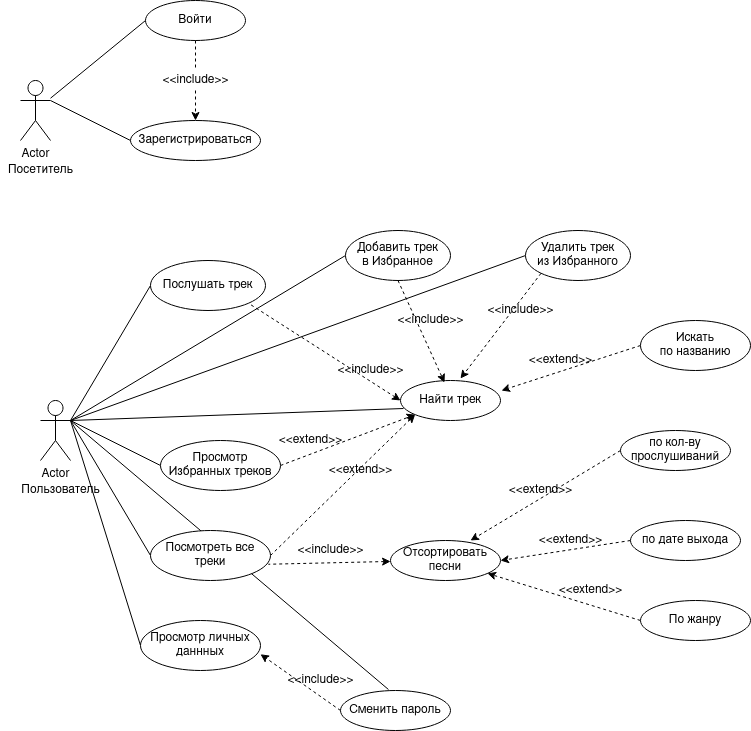

The diagram above was exported from draw.io. Its source (the exported page's mxGraphModel, read from the mxfile embedded in the PNG):
<mxGraphModel dx="1350" dy="793" grid="1" gridSize="10" guides="1" tooltips="1" connect="1" arrows="1" fold="1" page="1" pageScale="1" pageWidth="1654" pageHeight="2336" math="0" shadow="0">
  <root>
    <mxCell id="0" />
    <mxCell id="1" parent="0" />
    <mxCell id="HJSzNz0skiFvzdN5Fped-9" style="rounded=0;orthogonalLoop=1;jettySize=auto;html=1;entryX=0;entryY=0.5;entryDx=0;entryDy=0;endArrow=none;endFill=0;" parent="1" source="HJSzNz0skiFvzdN5Fped-1" target="HJSzNz0skiFvzdN5Fped-2" edge="1">
      <mxGeometry relative="1" as="geometry" />
    </mxCell>
    <mxCell id="HJSzNz0skiFvzdN5Fped-10" style="edgeStyle=none;rounded=0;orthogonalLoop=1;jettySize=auto;html=1;exitX=1;exitY=0.3333333333333333;exitDx=0;exitDy=0;exitPerimeter=0;entryX=0;entryY=0.5;entryDx=0;entryDy=0;endArrow=none;endFill=0;" parent="1" source="HJSzNz0skiFvzdN5Fped-1" target="HJSzNz0skiFvzdN5Fped-5" edge="1">
      <mxGeometry relative="1" as="geometry" />
    </mxCell>
    <mxCell id="HJSzNz0skiFvzdN5Fped-1" value="Actor" style="shape=umlActor;verticalLabelPosition=bottom;verticalAlign=top;html=1;outlineConnect=0;" parent="1" vertex="1">
      <mxGeometry x="180" y="140" width="30" height="60" as="geometry" />
    </mxCell>
    <mxCell id="HJSzNz0skiFvzdN5Fped-35" style="edgeStyle=none;rounded=0;orthogonalLoop=1;jettySize=auto;html=1;exitX=0.5;exitY=1;exitDx=0;exitDy=0;entryX=0.5;entryY=0;entryDx=0;entryDy=0;dashed=1;endArrow=classic;endFill=1;startArrow=none;" parent="1" source="HJSzNz0skiFvzdN5Fped-36" target="HJSzNz0skiFvzdN5Fped-5" edge="1">
      <mxGeometry relative="1" as="geometry" />
    </mxCell>
    <mxCell id="HJSzNz0skiFvzdN5Fped-2" value="Войти" style="ellipse;whiteSpace=wrap;html=1;" parent="1" vertex="1">
      <mxGeometry x="305" y="60" width="100" height="40" as="geometry" />
    </mxCell>
    <mxCell id="HJSzNz0skiFvzdN5Fped-5" value="Зарегистрироваться" style="ellipse;whiteSpace=wrap;html=1;" parent="1" vertex="1">
      <mxGeometry x="290" y="180" width="130" height="40" as="geometry" />
    </mxCell>
    <mxCell id="HJSzNz0skiFvzdN5Fped-51" style="edgeStyle=none;rounded=0;orthogonalLoop=1;jettySize=auto;html=1;exitX=1;exitY=0.3333333333333333;exitDx=0;exitDy=0;exitPerimeter=0;entryX=0;entryY=0.5;entryDx=0;entryDy=0;endArrow=none;endFill=0;" parent="1" source="HJSzNz0skiFvzdN5Fped-11" target="HJSzNz0skiFvzdN5Fped-13" edge="1">
      <mxGeometry relative="1" as="geometry" />
    </mxCell>
    <mxCell id="HJSzNz0skiFvzdN5Fped-52" style="edgeStyle=none;rounded=0;orthogonalLoop=1;jettySize=auto;html=1;exitX=1;exitY=0.3333333333333333;exitDx=0;exitDy=0;exitPerimeter=0;entryX=0;entryY=0.5;entryDx=0;entryDy=0;endArrow=none;endFill=0;" parent="1" source="HJSzNz0skiFvzdN5Fped-11" target="HJSzNz0skiFvzdN5Fped-15" edge="1">
      <mxGeometry relative="1" as="geometry" />
    </mxCell>
    <mxCell id="HJSzNz0skiFvzdN5Fped-57" style="edgeStyle=none;rounded=0;orthogonalLoop=1;jettySize=auto;html=1;exitX=1;exitY=0.3333333333333333;exitDx=0;exitDy=0;exitPerimeter=0;entryX=0.03;entryY=0.7;entryDx=0;entryDy=0;endArrow=none;endFill=0;entryPerimeter=0;" parent="1" source="HJSzNz0skiFvzdN5Fped-11" target="HJSzNz0skiFvzdN5Fped-14" edge="1">
      <mxGeometry relative="1" as="geometry" />
    </mxCell>
    <mxCell id="oujYCJea_SEfvTba0Pcx-3" style="edgeStyle=none;rounded=0;orthogonalLoop=1;jettySize=auto;html=1;exitX=1;exitY=0.3333333333333333;exitDx=0;exitDy=0;exitPerimeter=0;entryX=0;entryY=0.5;entryDx=0;entryDy=0;endArrow=none;endFill=0;" parent="1" source="HJSzNz0skiFvzdN5Fped-11" target="oujYCJea_SEfvTba0Pcx-1" edge="1">
      <mxGeometry relative="1" as="geometry" />
    </mxCell>
    <mxCell id="oujYCJea_SEfvTba0Pcx-6" style="edgeStyle=none;rounded=0;orthogonalLoop=1;jettySize=auto;html=1;exitX=1;exitY=0.3333333333333333;exitDx=0;exitDy=0;exitPerimeter=0;entryX=0;entryY=0.5;entryDx=0;entryDy=0;endArrow=none;endFill=0;" parent="1" source="HJSzNz0skiFvzdN5Fped-11" target="oujYCJea_SEfvTba0Pcx-2" edge="1">
      <mxGeometry relative="1" as="geometry" />
    </mxCell>
    <mxCell id="oujYCJea_SEfvTba0Pcx-9" style="edgeStyle=none;rounded=0;orthogonalLoop=1;jettySize=auto;html=1;exitX=1;exitY=0.3333333333333333;exitDx=0;exitDy=0;exitPerimeter=0;entryX=0;entryY=0.5;entryDx=0;entryDy=0;endArrow=none;endFill=0;" parent="1" source="HJSzNz0skiFvzdN5Fped-11" target="oujYCJea_SEfvTba0Pcx-7" edge="1">
      <mxGeometry relative="1" as="geometry" />
    </mxCell>
    <mxCell id="oujYCJea_SEfvTba0Pcx-17" style="edgeStyle=none;rounded=0;orthogonalLoop=1;jettySize=auto;html=1;exitX=1;exitY=0.3333333333333333;exitDx=0;exitDy=0;exitPerimeter=0;entryX=0;entryY=0.5;entryDx=0;entryDy=0;endArrow=none;endFill=0;" parent="1" source="HJSzNz0skiFvzdN5Fped-11" target="oujYCJea_SEfvTba0Pcx-12" edge="1">
      <mxGeometry relative="1" as="geometry" />
    </mxCell>
    <mxCell id="oujYCJea_SEfvTba0Pcx-18" style="edgeStyle=none;rounded=0;orthogonalLoop=1;jettySize=auto;html=1;exitX=1;exitY=0.3333333333333333;exitDx=0;exitDy=0;exitPerimeter=0;entryX=0.436;entryY=-0.025;entryDx=0;entryDy=0;entryPerimeter=0;endArrow=none;endFill=0;" parent="1" source="HJSzNz0skiFvzdN5Fped-11" target="oujYCJea_SEfvTba0Pcx-8" edge="1">
      <mxGeometry relative="1" as="geometry" />
    </mxCell>
    <mxCell id="HJSzNz0skiFvzdN5Fped-11" value="Actor" style="shape=umlActor;verticalLabelPosition=bottom;verticalAlign=top;html=1;outlineConnect=0;" parent="1" vertex="1">
      <mxGeometry x="200" y="460" width="30" height="60" as="geometry" />
    </mxCell>
    <mxCell id="HJSzNz0skiFvzdN5Fped-13" value="Послушать трек" style="ellipse;whiteSpace=wrap;html=1;" parent="1" vertex="1">
      <mxGeometry x="310" y="320" width="115" height="50" as="geometry" />
    </mxCell>
    <mxCell id="HJSzNz0skiFvzdN5Fped-26" style="edgeStyle=none;rounded=0;orthogonalLoop=1;jettySize=auto;html=1;exitX=0;exitY=0.5;exitDx=0;exitDy=0;entryX=1;entryY=1;entryDx=0;entryDy=0;dashed=1;endArrow=none;endFill=0;startArrow=classic;startFill=1;" parent="1" source="HJSzNz0skiFvzdN5Fped-14" target="HJSzNz0skiFvzdN5Fped-13" edge="1">
      <mxGeometry relative="1" as="geometry" />
    </mxCell>
    <mxCell id="HJSzNz0skiFvzdN5Fped-14" value="Найти трек" style="ellipse;whiteSpace=wrap;html=1;" parent="1" vertex="1">
      <mxGeometry x="560" y="440" width="100" height="40" as="geometry" />
    </mxCell>
    <mxCell id="HJSzNz0skiFvzdN5Fped-58" style="edgeStyle=none;rounded=0;orthogonalLoop=1;jettySize=auto;html=1;exitX=1;exitY=0.5;exitDx=0;exitDy=0;entryX=0;entryY=1;entryDx=0;entryDy=0;fontSize=11;endArrow=classic;endFill=1;dashed=1;" parent="1" source="HJSzNz0skiFvzdN5Fped-15" target="HJSzNz0skiFvzdN5Fped-14" edge="1">
      <mxGeometry relative="1" as="geometry" />
    </mxCell>
    <mxCell id="HJSzNz0skiFvzdN5Fped-15" value="Посмотреть все треки" style="ellipse;whiteSpace=wrap;html=1;" parent="1" vertex="1">
      <mxGeometry x="310" y="590" width="120" height="50" as="geometry" />
    </mxCell>
    <mxCell id="HJSzNz0skiFvzdN5Fped-31" style="edgeStyle=none;rounded=0;orthogonalLoop=1;jettySize=auto;html=1;entryX=0.982;entryY=0.675;entryDx=0;entryDy=0;entryPerimeter=0;dashed=1;endArrow=none;endFill=0;startArrow=classic;startFill=1;" parent="1" source="HJSzNz0skiFvzdN5Fped-16" target="HJSzNz0skiFvzdN5Fped-15" edge="1">
      <mxGeometry relative="1" as="geometry" />
    </mxCell>
    <mxCell id="HJSzNz0skiFvzdN5Fped-16" value="Отсортировать&lt;br&gt;песни" style="ellipse;whiteSpace=wrap;html=1;" parent="1" vertex="1">
      <mxGeometry x="550" y="600" width="110" height="40" as="geometry" />
    </mxCell>
    <mxCell id="HJSzNz0skiFvzdN5Fped-28" style="edgeStyle=none;rounded=0;orthogonalLoop=1;jettySize=auto;html=1;exitX=0;exitY=0.5;exitDx=0;exitDy=0;entryX=0.727;entryY=0;entryDx=0;entryDy=0;entryPerimeter=0;dashed=1;endArrow=classic;endFill=1;" parent="1" source="HJSzNz0skiFvzdN5Fped-17" target="HJSzNz0skiFvzdN5Fped-16" edge="1">
      <mxGeometry relative="1" as="geometry" />
    </mxCell>
    <mxCell id="HJSzNz0skiFvzdN5Fped-17" value="по кол-ву&lt;br&gt;прослушиваний" style="ellipse;whiteSpace=wrap;html=1;" parent="1" vertex="1">
      <mxGeometry x="780" y="490" width="110" height="40" as="geometry" />
    </mxCell>
    <mxCell id="HJSzNz0skiFvzdN5Fped-29" style="edgeStyle=none;rounded=0;orthogonalLoop=1;jettySize=auto;html=1;exitX=0;exitY=0.5;exitDx=0;exitDy=0;entryX=1;entryY=0.5;entryDx=0;entryDy=0;dashed=1;endArrow=classic;endFill=1;" parent="1" source="HJSzNz0skiFvzdN5Fped-18" target="HJSzNz0skiFvzdN5Fped-16" edge="1">
      <mxGeometry relative="1" as="geometry" />
    </mxCell>
    <mxCell id="HJSzNz0skiFvzdN5Fped-18" value="по дате выхода" style="ellipse;whiteSpace=wrap;html=1;" parent="1" vertex="1">
      <mxGeometry x="790" y="580" width="110" height="40" as="geometry" />
    </mxCell>
    <mxCell id="HJSzNz0skiFvzdN5Fped-30" style="edgeStyle=none;rounded=0;orthogonalLoop=1;jettySize=auto;html=1;exitX=0;exitY=0.5;exitDx=0;exitDy=0;dashed=1;endArrow=classic;endFill=1;" parent="1" source="HJSzNz0skiFvzdN5Fped-19" target="HJSzNz0skiFvzdN5Fped-16" edge="1">
      <mxGeometry relative="1" as="geometry" />
    </mxCell>
    <mxCell id="HJSzNz0skiFvzdN5Fped-19" value="По жанру" style="ellipse;whiteSpace=wrap;html=1;" parent="1" vertex="1">
      <mxGeometry x="800" y="660" width="110" height="40" as="geometry" />
    </mxCell>
    <mxCell id="HJSzNz0skiFvzdN5Fped-42" style="edgeStyle=none;rounded=0;orthogonalLoop=1;jettySize=auto;html=1;exitX=0;exitY=0.5;exitDx=0;exitDy=0;entryX=1.01;entryY=0.25;entryDx=0;entryDy=0;entryPerimeter=0;dashed=1;endArrow=classic;endFill=1;" parent="1" source="HJSzNz0skiFvzdN5Fped-34" target="HJSzNz0skiFvzdN5Fped-14" edge="1">
      <mxGeometry relative="1" as="geometry" />
    </mxCell>
    <mxCell id="HJSzNz0skiFvzdN5Fped-34" value="Искать&lt;br&gt;по названию" style="ellipse;whiteSpace=wrap;html=1;" parent="1" vertex="1">
      <mxGeometry x="800" y="380" width="110" height="50" as="geometry" />
    </mxCell>
    <mxCell id="HJSzNz0skiFvzdN5Fped-36" value="&amp;lt;&amp;lt;include&amp;gt;&amp;gt;" style="text;html=1;align=center;verticalAlign=middle;resizable=0;points=[];autosize=1;strokeColor=none;fillColor=none;" parent="1" vertex="1">
      <mxGeometry x="315" y="130" width="80" height="20" as="geometry" />
    </mxCell>
    <mxCell id="HJSzNz0skiFvzdN5Fped-37" value="" style="edgeStyle=none;rounded=0;orthogonalLoop=1;jettySize=auto;html=1;exitX=0.5;exitY=1;exitDx=0;exitDy=0;entryX=0.5;entryY=0;entryDx=0;entryDy=0;dashed=1;endArrow=none;endFill=1;" parent="1" source="HJSzNz0skiFvzdN5Fped-2" target="HJSzNz0skiFvzdN5Fped-36" edge="1">
      <mxGeometry relative="1" as="geometry">
        <mxPoint x="340" y="100" as="sourcePoint" />
        <mxPoint x="340" y="180" as="targetPoint" />
      </mxGeometry>
    </mxCell>
    <mxCell id="HJSzNz0skiFvzdN5Fped-38" value="&amp;lt;&amp;lt;extend&amp;gt;&amp;gt;" style="text;html=1;align=center;verticalAlign=middle;resizable=0;points=[];autosize=1;strokeColor=none;fillColor=none;" parent="1" vertex="1">
      <mxGeometry x="660" y="540" width="80" height="20" as="geometry" />
    </mxCell>
    <mxCell id="HJSzNz0skiFvzdN5Fped-40" value="&amp;lt;&amp;lt;extend&amp;gt;&amp;gt;" style="text;html=1;align=center;verticalAlign=middle;resizable=0;points=[];autosize=1;strokeColor=none;fillColor=none;" parent="1" vertex="1">
      <mxGeometry x="690" y="590" width="80" height="20" as="geometry" />
    </mxCell>
    <mxCell id="HJSzNz0skiFvzdN5Fped-41" value="&amp;lt;&amp;lt;extend&amp;gt;&amp;gt;" style="text;html=1;align=center;verticalAlign=middle;resizable=0;points=[];autosize=1;strokeColor=none;fillColor=none;" parent="1" vertex="1">
      <mxGeometry x="710" y="640" width="80" height="20" as="geometry" />
    </mxCell>
    <mxCell id="HJSzNz0skiFvzdN5Fped-43" value="&amp;lt;&amp;lt;extend&amp;gt;&amp;gt;" style="text;html=1;align=center;verticalAlign=middle;resizable=0;points=[];autosize=1;strokeColor=none;fillColor=none;" parent="1" vertex="1">
      <mxGeometry x="680" y="410" width="80" height="20" as="geometry" />
    </mxCell>
    <mxCell id="HJSzNz0skiFvzdN5Fped-46" value="&amp;lt;&amp;lt;include&amp;gt;&amp;gt;" style="text;html=1;align=center;verticalAlign=middle;resizable=0;points=[];autosize=1;strokeColor=none;fillColor=none;" parent="1" vertex="1">
      <mxGeometry x="490" y="420" width="80" height="20" as="geometry" />
    </mxCell>
    <mxCell id="HJSzNz0skiFvzdN5Fped-47" value="&amp;lt;&amp;lt;include&amp;gt;&amp;gt;" style="text;html=1;align=center;verticalAlign=middle;resizable=0;points=[];autosize=1;strokeColor=none;fillColor=none;" parent="1" vertex="1">
      <mxGeometry x="450" y="600" width="80" height="20" as="geometry" />
    </mxCell>
    <mxCell id="HJSzNz0skiFvzdN5Fped-48" value="Посетитель" style="text;html=1;align=center;verticalAlign=middle;resizable=0;points=[];autosize=1;strokeColor=none;fillColor=none;" parent="1" vertex="1">
      <mxGeometry x="160" y="220" width="80" height="20" as="geometry" />
    </mxCell>
    <mxCell id="HJSzNz0skiFvzdN5Fped-49" value="Пользователь" style="text;html=1;align=center;verticalAlign=middle;resizable=0;points=[];autosize=1;strokeColor=none;fillColor=none;" parent="1" vertex="1">
      <mxGeometry x="175" y="540" width="90" height="20" as="geometry" />
    </mxCell>
    <mxCell id="HJSzNz0skiFvzdN5Fped-59" value="&amp;lt;&amp;lt;extend&amp;gt;&amp;gt;" style="text;html=1;align=center;verticalAlign=middle;resizable=0;points=[];autosize=1;strokeColor=none;fillColor=none;" parent="1" vertex="1">
      <mxGeometry x="480" y="520" width="80" height="20" as="geometry" />
    </mxCell>
    <mxCell id="oujYCJea_SEfvTba0Pcx-4" style="edgeStyle=none;rounded=0;orthogonalLoop=1;jettySize=auto;html=1;exitX=1;exitY=0.5;exitDx=0;exitDy=0;entryX=0;entryY=1;entryDx=0;entryDy=0;dashed=1;" parent="1" source="oujYCJea_SEfvTba0Pcx-1" target="HJSzNz0skiFvzdN5Fped-14" edge="1">
      <mxGeometry relative="1" as="geometry" />
    </mxCell>
    <mxCell id="oujYCJea_SEfvTba0Pcx-1" value="Просмотр Избранных треков" style="ellipse;whiteSpace=wrap;html=1;" parent="1" vertex="1">
      <mxGeometry x="320" y="500" width="120" height="50" as="geometry" />
    </mxCell>
    <mxCell id="oujYCJea_SEfvTba0Pcx-5" style="edgeStyle=none;rounded=0;orthogonalLoop=1;jettySize=auto;html=1;exitX=0.5;exitY=1;exitDx=0;exitDy=0;entryX=0.44;entryY=0.05;entryDx=0;entryDy=0;entryPerimeter=0;dashed=1;" parent="1" source="oujYCJea_SEfvTba0Pcx-2" target="HJSzNz0skiFvzdN5Fped-14" edge="1">
      <mxGeometry relative="1" as="geometry" />
    </mxCell>
    <mxCell id="oujYCJea_SEfvTba0Pcx-2" value="&lt;div&gt;Добавить трек&lt;/div&gt;&lt;div&gt;в Избранное&lt;br&gt;&lt;/div&gt;" style="ellipse;whiteSpace=wrap;html=1;" parent="1" vertex="1">
      <mxGeometry x="505" y="290" width="105" height="50" as="geometry" />
    </mxCell>
    <mxCell id="oujYCJea_SEfvTba0Pcx-7" value="&lt;div&gt;Просмотр личных&lt;/div&gt;&lt;div&gt;даннных&lt;br&gt;&lt;/div&gt;" style="ellipse;whiteSpace=wrap;html=1;" parent="1" vertex="1">
      <mxGeometry x="300" y="680" width="120" height="50" as="geometry" />
    </mxCell>
    <mxCell id="oujYCJea_SEfvTba0Pcx-10" style="edgeStyle=none;rounded=0;orthogonalLoop=1;jettySize=auto;html=1;exitX=0;exitY=0.5;exitDx=0;exitDy=0;entryX=1;entryY=0.675;entryDx=0;entryDy=0;entryPerimeter=0;dashed=1;" parent="1" source="oujYCJea_SEfvTba0Pcx-8" target="oujYCJea_SEfvTba0Pcx-7" edge="1">
      <mxGeometry relative="1" as="geometry" />
    </mxCell>
    <mxCell id="oujYCJea_SEfvTba0Pcx-8" value="Сменить пароль" style="ellipse;whiteSpace=wrap;html=1;" parent="1" vertex="1">
      <mxGeometry x="500" y="750" width="110" height="40" as="geometry" />
    </mxCell>
    <mxCell id="oujYCJea_SEfvTba0Pcx-11" value="&amp;lt;&amp;lt;include&amp;gt;&amp;gt;" style="text;html=1;align=center;verticalAlign=middle;resizable=0;points=[];autosize=1;strokeColor=none;fillColor=none;" parent="1" vertex="1">
      <mxGeometry x="440" y="730" width="80" height="20" as="geometry" />
    </mxCell>
    <mxCell id="oujYCJea_SEfvTba0Pcx-13" style="edgeStyle=none;rounded=0;orthogonalLoop=1;jettySize=auto;html=1;exitX=0;exitY=1;exitDx=0;exitDy=0;entryX=0.6;entryY=-0.05;entryDx=0;entryDy=0;entryPerimeter=0;endArrow=classic;endFill=1;dashed=1;" parent="1" source="oujYCJea_SEfvTba0Pcx-12" target="HJSzNz0skiFvzdN5Fped-14" edge="1">
      <mxGeometry relative="1" as="geometry" />
    </mxCell>
    <mxCell id="oujYCJea_SEfvTba0Pcx-12" value="&lt;div&gt;Удалить трек&lt;/div&gt;&lt;div&gt;из Избранного&lt;br&gt;&lt;/div&gt;" style="ellipse;whiteSpace=wrap;html=1;" parent="1" vertex="1">
      <mxGeometry x="685" y="290" width="105" height="50" as="geometry" />
    </mxCell>
    <mxCell id="oujYCJea_SEfvTba0Pcx-14" value="&amp;lt;&amp;lt;include&amp;gt;&amp;gt;" style="text;html=1;align=center;verticalAlign=middle;resizable=0;points=[];autosize=1;strokeColor=none;fillColor=none;" parent="1" vertex="1">
      <mxGeometry x="550" y="370" width="80" height="20" as="geometry" />
    </mxCell>
    <mxCell id="oujYCJea_SEfvTba0Pcx-15" value="&amp;lt;&amp;lt;include&amp;gt;&amp;gt;" style="text;html=1;align=center;verticalAlign=middle;resizable=0;points=[];autosize=1;strokeColor=none;fillColor=none;" parent="1" vertex="1">
      <mxGeometry x="640" y="360" width="80" height="20" as="geometry" />
    </mxCell>
    <mxCell id="oujYCJea_SEfvTba0Pcx-16" value="&amp;lt;&amp;lt;extend&amp;gt;&amp;gt;" style="text;html=1;align=center;verticalAlign=middle;resizable=0;points=[];autosize=1;strokeColor=none;fillColor=none;" parent="1" vertex="1">
      <mxGeometry x="430" y="490" width="80" height="20" as="geometry" />
    </mxCell>
  </root>
</mxGraphModel>